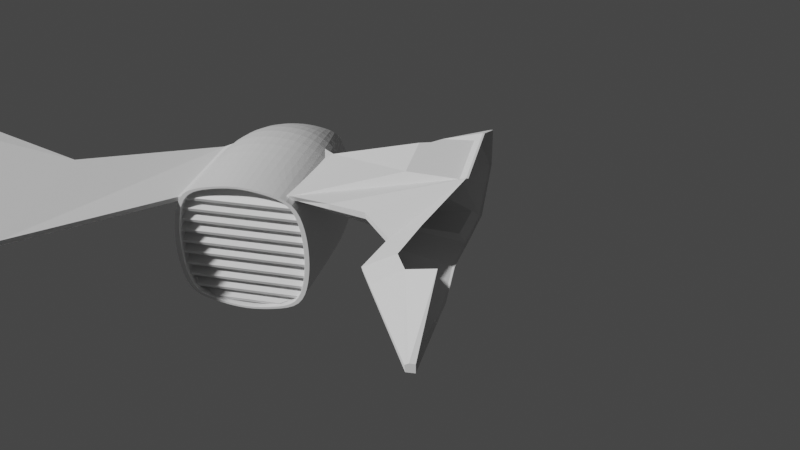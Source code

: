 # Source: ship1.blend  (saved by Blender 2.81.16; exported with 4.5.12 LTS)
import bpy
from mathutils import Matrix  # noqa: F401  (used for matrix-valued properties, if any)

bpy.ops.wm.read_factory_settings(use_empty=True)
scene = bpy.context.scene
scene.name = 'Scene'

# ---- collections
col_collection = bpy.data.collections.new('Collection'); scene.collection.children.link(col_collection)

# ---- materials (node trees are filled in below, after node groups)
mat_material_005 = bpy.data.materials.new('Material.005')
mat_material_005.alpha_threshold = 0.0
mat_material_005.use_transparent_shadow = False
mat_material_005.line_color = (0.0, 0.0, 0.0, 1.0)
mat_material = bpy.data.materials.new('Material')
mat_material.alpha_threshold = 0.0
mat_material.use_transparent_shadow = False
mat_material.line_color = (0.0, 0.0, 0.0, 1.0)

# ---- material node trees
mat_material_005.use_nodes = True; mat_material_005.node_tree.nodes.clear()
_N = mat_material_005.node_tree.nodes; _L = mat_material_005.node_tree.links
n0 = _N.new('ShaderNodeOutputMaterial'); n0.name = 'Material Output'; n0.location = (300, 300)
n1 = _N.new('ShaderNodeBsdfPrincipled'); n1.name = 'Principled BSDF'; n1.location = (10, 300)
n1.distribution = 'GGX'
n1.subsurface_method = 'BURLEY'
n1.inputs[2].default_value = 0.4
n1.inputs[3].default_value = 1.45
n1.inputs[27].default_value = (0.0, 0.0, 0.0, 1.0)
n1.inputs[28].default_value = 1.0
_L.new(n1.outputs[0], n0.inputs[0])
n0.is_active_output = True
mat_material.use_nodes = True; mat_material.node_tree.nodes.clear()
_N = mat_material.node_tree.nodes; _L = mat_material.node_tree.links
n0 = _N.new('ShaderNodeOutputMaterial'); n0.name = 'Material Output'; n0.location = (300, 300)
n1 = _N.new('ShaderNodeBsdfPrincipled'); n1.name = 'Principled BSDF'; n1.location = (10, 300)
n1.distribution = 'GGX'
n1.subsurface_method = 'BURLEY'
n1.inputs[2].default_value = 0.4
n1.inputs[3].default_value = 1.45
n1.inputs[27].default_value = (0.0, 0.0, 0.0, 1.0)
n1.inputs[28].default_value = 1.0
_L.new(n1.outputs[0], n0.inputs[0])
n0.is_active_output = True

# ---- world
world_world = bpy.data.worlds.new('World'); scene.world = world_world
world_world.use_nodes = True; world_world.node_tree.nodes.clear()
_N = world_world.node_tree.nodes; _L = world_world.node_tree.links
n0 = _N.new('ShaderNodeOutputWorld'); n0.name = 'World Output'; n0.location = (300, 300)
n1 = _N.new('ShaderNodeBackground'); n1.name = 'Background'; n1.location = (10, 300)
n1.inputs[0].default_value = (0.05088, 0.05088, 0.05088, 1.0)
_L.new(n1.outputs[0], n0.inputs[0])
n0.is_active_output = True
world_world.color = (0.05088, 0.05088, 0.05088)
world_world.use_sun_shadow = False
world_world.sun_shadow_jitter_overblur = 0.0

# ---- cameras
cam_camera = bpy.data.cameras.new('Camera')
cam_camera.clip_end = 100.0
cam_camera.ortho_scale = 7.314

# ---- meshes
me_cube_011 = bpy.data.meshes.new('Cube.011')
me_cube_011.from_pydata([(1.0, 1.0, 1.0), (1.0, 1.0, -1.0), (1.0, -1.0, 1.0), (1.0, -1.0, -1.0), (-1.0, 0.5855, 0.5855), (-1.0, 0.5855, -0.5855), (-1.0, -0.5855, 0.5855), (-1.0, -0.5855, -0.5855), (-1.0, 0.2928, -0.6586), (-1.0, -9.95e-08, -0.6995), (-1.0, -0.2928, -0.6586), (1.0, 0.5, 1.125), (1.0, 0.0, 1.195), (1.0, -0.5, 1.125), (-1.0, -0.2928, 0.6586), (-1.0, -9.814e-08, 0.6995), (-1.0, 0.2928, 0.6586), (1.0, -0.5, -1.125), (1.0, 0.0, -1.195), (1.0, 0.5, -1.125), (1.0, 0.9149, 0.9614), (1.0, 0.9149, -0.9614), (1.0, -0.9149, 0.9614), (1.0, -0.9149, -0.9614), (1.0, -0.4574, 1.081), (1.0, 0.4574, -1.081), (1.0, 0.4574, 1.081), (1.0, 0.0, 1.148), (1.0, -0.4574, -1.081), (1.0, 0.0, -1.148), (0.6213, 0.9149, 0.9614), (0.6213, 0.9149, -0.9614), (0.6213, -0.9149, 0.9614), (0.6213, -0.9149, -0.9614), (0.6213, -0.4574, 1.081), (0.6213, 0.4574, -1.081), (0.6213, 0.4574, 1.081), (0.6213, 0.0, 1.148), (0.6213, -0.4574, -1.081), (0.6213, 0.0, -1.148), (1.0, 1.159, 0.5), (1.0, 1.198, 0.0), (1.0, 1.159, -0.5), (-1.0, -0.6786, -0.2928), (-1.0, -0.7013, 5.067e-08), (-1.0, -0.6786, 0.2928), (1.0, -1.159, 0.5), (1.0, -1.198, 0.0), (1.0, -1.159, -0.5), (-1.0, 0.6786, 0.2928), (-1.0, 0.7013, 4.814e-08), (-1.0, 0.6786, -0.2928), (1.0, 1.06, 0.4807), (1.0, 1.096, -2.98e-08), (1.0, 1.06, -0.4807), (1.0, -1.06, 0.4807), (1.0, -1.096, -2.98e-08), (1.0, -1.06, -0.4807), (0.6213, 1.06, 0.4807), (0.6213, 1.096, -2.98e-08), (0.6213, 1.06, -0.4807), (0.6213, -1.06, 0.4807), (0.6213, -1.096, -2.98e-08), (0.6213, -1.06, -0.4807), (0.6213, 0.5302, 0.5406), (0.6213, 0.5479, 0.0), (0.6213, 0.5302, -0.5406), (0.6213, 0.0, 0.5742), (0.6213, 0.0, -5.96e-08), (0.6213, 0.0, -0.5742), (0.6213, -0.5302, 0.5406), (0.6213, -0.5479, 0.0), (0.6213, -0.5302, -0.5406), (-1.0, 0.6591, 5.193e-08), (-1.0, 0.6378, 0.2752), (1.0, 1.0, -1.0), (-1.0, -0.6591, 5.529e-08), (1.0, 1.159, -0.5), (-1.0, -0.6378, -0.2752), (-1.0, -1.062e-07, 0.6574), (1.0, -1.159, -0.5), (1.0, -1.0, -1.0), (-1.0, -0.2752, 0.619), (1.0, -1.0, 1.0), (1.0, -0.5, 1.125), (-1.0, -1.082e-07, -0.6574), (-1.0, 0.2752, -0.619), (1.0, 1.0, 1.0), (1.0, 0.5, -1.125), (-1.0, 0.5503, 0.5503), (-1.0, 0.2752, 0.619), (1.0, 0.5, 1.125), (1.0, 0.0, 1.195), (-1.0, 0.5503, -0.5503), (-1.0, 0.6378, -0.2752), (1.0, -0.5, -1.125), (1.0, 0.0, -1.195), (1.0, 1.159, 0.5), (1.0, 1.198, 0.0), (-1.0, -0.5503, 0.5503), (-1.0, -0.6378, 0.2752), (1.0, -1.159, 0.5), (1.0, -1.198, 0.0), (-1.0, -0.5503, -0.5503), (-1.0, -0.2752, -0.619), (1.0, 0.0, -1.19), (1.0, 0.991, 0.9959), (1.0, 0.4955, 1.12), (1.0, -0.4955, -1.12), (1.0, 0.991, -0.9959), (1.0, 0.0, 1.19), (1.0, 0.4955, -1.12), (1.0, -0.4955, 1.12), (1.0, -0.991, 0.9959), (1.0, -0.991, -0.9959), (1.0, -1.149, 0.498), (1.0, -1.187, -3.14e-09), (1.0, -1.149, -0.498), (1.0, 1.149, -0.498), (1.0, 1.187, -3.14e-09), (1.0, 1.149, 0.498), (1.0, 0.0, -1.156), (1.0, 0.4645, 1.088), (1.0, 0.0, 1.156), (1.0, 0.4645, -1.088), (1.0, -0.4645, 1.088), (1.0, -0.9289, 0.9677), (1.0, -1.077, 0.4839), (1.0, -1.113, -2.488e-08), (1.0, -1.077, -0.4839), (1.0, 1.077, -0.4839), (1.0, 1.113, -2.488e-08), (1.0, 1.077, 0.4839), (1.0, 0.9289, 0.9677), (1.0, -0.4645, -1.088), (1.0, 0.9289, -0.9677), (1.0, -0.9289, -0.9677), (0.9903, 1.0, -1.0), (0.9903, -1.0, 1.0), (0.9903, -1.0, -1.0), (0.9903, 1.0, 1.0), (0.9903, 0.5, -1.125), (0.9903, 0.0, -1.195), (0.9903, -0.5, -1.125), (0.9903, 0.5, 1.125), (0.9903, 0.0, 1.195), (0.9903, -0.5, 1.125), (0.9903, 1.159, -0.5), (0.9903, 1.198, 0.0), (0.9903, 1.159, 0.5), (0.9903, -1.159, -0.5), (0.9903, -1.198, 0.0), (0.9903, -1.159, 0.5), (-0.593, -0.5379, -0.5192), (-0.593, -0.3538, -0.7958), (-0.593, -0.8201, -0.3538), (-0.593, -0.7076, -0.7076), (-0.593, 0.3538, -0.7958), (-0.593, 0.7076, -0.7076), (-0.593, 0.3538, 0.7958), (-0.593, -3.286e-08, 0.8453), (-0.593, -0.3538, 0.7958), (0.334, 0.9625, -0.9625), (0.334, -0.9625, 0.9625), (0.3767, 0.546, -1.228), (0.3767, -5.563e-10, -1.304), (0.3767, -0.546, -1.228), (0.3767, -1.266, -0.546), (0.3767, -1.308, -1.041e-08), (0.3767, -1.266, 0.546), (0.334, -0.9625, -0.9625), (0.334, 0.9625, 0.9625), (0.3767, 0.546, 1.228), (0.3767, 5.563e-10, 1.304), (0.3767, -0.546, 1.228), (0.3767, 1.266, -0.546), (0.3767, 1.308, -1.152e-08), (0.3767, 1.266, 0.546), (-0.3008, 0.9515, -0.9515), (-0.3008, -0.9515, 0.9515), (-0.3435, 0.5397, -1.214), (-0.3435, 7.275e-09, -1.29), (-0.3435, -0.5397, -1.214), (-0.3435, -1.251, -0.5397), (-0.3435, -1.293, -5.132e-09), (-0.3435, -1.251, 0.5397), (-0.3008, -0.9515, -0.9515), (-0.3008, 0.9515, 0.9515), (-0.3435, 0.5397, 1.214), (-0.3435, 8.985e-09, 1.29), (-0.3435, -0.5397, 1.214), (-0.3435, 1.251, -0.5397), (-0.3435, 1.293, -5.682e-09), (-0.3435, 1.251, 0.5397), (-0.593, 2.413e-08, -0.5543), (-0.593, 2.468e-08, 0.5543), (-0.593, 0.5378, 0.5219), (-0.593, 2.441e-08, -1.896e-08), (-0.593, 0.5557, -1.938e-08), (-0.593, 0.5378, -0.5219), (-0.593, -0.5556, -0.00263), (-0.593, -0.5378, 0.5219), (-0.593, -3.475e-08, -0.8453), (-0.593, 0.8201, 0.3538), (-0.593, 0.8475, 7.89e-09), (-0.593, 0.7076, 0.7076), (-0.593, -0.7076, 0.7076), (-0.593, 0.8201, -0.3538), (-0.593, -0.8475, 9.674e-09), (-0.593, -0.8201, 0.3538)], [], [(6, 45, 185, 179), (9, 181, 182, 10), (8, 9, 85, 86), (184, 185, 45, 44), (122, 123, 27, 26), (8, 180, 181, 9), (132, 133, 20, 52), (134, 121, 29, 28), (133, 122, 26, 20), (183, 184, 44, 43), (1, 19, 88, 75), (41, 42, 77, 98), (15, 16, 90, 79), (51, 5, 93, 94), (40, 41, 98, 97), (19, 18, 96, 88), (5, 178, 180, 8), (23, 28, 38, 33), (52, 20, 30, 58), (25, 21, 31, 35), (27, 24, 34, 37), (121, 124, 25, 29), (123, 125, 24, 27), (125, 126, 22, 24), (136, 134, 28, 23), (129, 136, 23, 57), (124, 135, 21, 25), (70, 34, 32, 61), (58, 30, 36, 64), (64, 36, 37, 67), (67, 37, 34, 70), (20, 26, 36, 30), (57, 23, 33, 63), (28, 29, 39, 38), (26, 27, 37, 36), (24, 22, 32, 34), (29, 25, 35, 39), (22, 55, 61, 32), (55, 56, 62, 61), (56, 57, 63, 62), (39, 69, 72, 38), (69, 68, 71, 72), (68, 67, 70, 71), (35, 66, 69, 39), (66, 65, 68, 69), (65, 64, 67, 68), (31, 60, 66, 35), (60, 59, 65, 66), (59, 58, 64, 65), (38, 72, 63, 33), (72, 71, 62, 63), (71, 70, 61, 62), (126, 127, 55, 22), (127, 128, 56, 55), (128, 129, 57, 56), (21, 54, 60, 31), (54, 53, 59, 60), (53, 52, 58, 59), (5, 8, 86, 93), (14, 15, 79, 82), (44, 45, 100, 76), (6, 14, 82, 99), (45, 6, 99, 100), (43, 44, 76, 78), (50, 51, 94, 73), (135, 130, 54, 21), (130, 131, 53, 54), (131, 132, 52, 53), (0, 40, 97, 87), (18, 17, 95, 96), (17, 3, 81, 95), (7, 43, 78, 103), (16, 4, 89, 90), (2, 13, 84, 83), (186, 183, 43, 7), (79, 90, 159, 160), (15, 14, 190, 189), (143, 95, 81, 139), (149, 140, 87, 97), (137, 75, 88, 141), (141, 88, 96, 142), (142, 96, 95, 143), (51, 191, 178, 5), (86, 85, 202, 157), (74, 73, 204, 203), (137, 147, 77, 75), (147, 148, 98, 77), (148, 149, 97, 98), (188, 16, 15, 189), (76, 100, 209, 208), (100, 99, 206, 209), (4, 187, 193, 49), (14, 6, 179, 190), (46, 2, 83, 101), (11, 0, 87, 91), (42, 1, 75, 77), (47, 46, 101, 102), (12, 11, 91, 92), (82, 79, 160, 161), (48, 47, 102, 80), (13, 12, 92, 84), (3, 48, 80, 81), (49, 193, 192, 50), (73, 94, 207, 204), (187, 4, 16, 188), (50, 192, 191, 51), (85, 104, 154, 202), (41, 40, 120, 119), (42, 41, 119, 118), (1, 42, 118, 109), (47, 48, 117, 116), (46, 47, 116, 115), (2, 46, 115, 113), (19, 1, 109, 111), (48, 3, 114, 117), (3, 17, 108, 114), (13, 2, 113, 112), (12, 13, 112, 110), (18, 19, 111, 105), (0, 11, 107, 106), (17, 18, 105, 108), (40, 0, 106, 120), (11, 12, 110, 107), (119, 120, 132, 131), (118, 119, 131, 130), (109, 118, 130, 135), (116, 117, 129, 128), (115, 116, 128, 127), (113, 115, 127, 126), (111, 109, 135, 124), (117, 114, 136, 129), (114, 108, 134, 136), (112, 113, 126, 125), (110, 112, 125, 123), (105, 111, 124, 121), (106, 107, 122, 133), (108, 105, 121, 134), (120, 106, 133, 132), (107, 110, 123, 122), (102, 101, 152, 151), (80, 102, 151, 150), (81, 80, 150, 139), (78, 76, 208, 155), (176, 177, 149, 148), (175, 176, 148, 147), (92, 145, 146, 84), (91, 144, 145, 92), (87, 140, 144, 91), (162, 175, 147, 137), (165, 142, 143, 166), (164, 141, 142, 165), (162, 137, 141, 164), (177, 171, 140, 149), (101, 83, 138, 152), (84, 146, 138, 83), (49, 50, 73, 74), (4, 49, 74, 89), (10, 7, 103, 104), (9, 10, 104, 85), (166, 143, 139, 170), (182, 166, 170, 186), (193, 187, 171, 177), (178, 162, 164, 180), (180, 164, 165, 181), (181, 165, 166, 182), (178, 191, 175, 162), (191, 192, 176, 175), (192, 193, 177, 176), (151, 152, 169, 168), (150, 151, 168, 167), (139, 150, 167, 170), (145, 173, 174, 146), (144, 172, 173, 145), (140, 171, 172, 144), (152, 138, 163, 169), (146, 174, 163, 138), (94, 93, 158, 207), (104, 103, 156, 154), (99, 82, 161, 206), (103, 78, 155, 156), (89, 74, 203, 205), (93, 86, 157, 158), (90, 89, 205, 159), (157, 199, 207, 158), (168, 169, 185, 184), (167, 168, 184, 183), (170, 167, 183, 186), (173, 189, 190, 174), (172, 188, 189, 173), (171, 187, 188, 172), (169, 163, 179, 185), (174, 190, 179, 163), (10, 182, 186, 7), (197, 195, 196, 198), (202, 194, 199, 157), (208, 200, 153, 155), (196, 159, 205, 203), (200, 201, 195, 197), (195, 160, 159, 196), (199, 198, 204, 207), (154, 153, 194, 202), (161, 201, 209, 206), (155, 153, 154, 156), (153, 200, 197, 194), (198, 196, 203, 204), (201, 161, 160, 195), (194, 197, 198, 199), (209, 201, 200, 208)])
_uv = me_cube_011.uv_layers.new(name='UVMap')
_uv.uv.foreach_set('vector', [0.625, 0.0, 0.5625, 0.0, 0.5625, 0.9179, 0.625, 0.9179, 0.375, 0.125, 0.2071, 0.625, 0.2071, 0.6875, 0.375, 0.0625, 0.375, 0.1875, 0.375, 0.125, 0.375, 0.125, 0.375, 0.1875, 0.5, 0.9179, 0.5625, 0.9179, 0.5625, 0.0, 0.5, 0.0, 0.625, 0.5625, 0.625, 0.625, 0.625, 0.625, 0.625, 0.5625, 0.375, 0.1875, 0.2071, 0.5625, 0.2071, 0.625, 0.375, 0.125, 0.5625, 0.5, 0.625, 0.5, 0.625, 0.5, 0.5625, 0.5, 0.375, 0.6875, 0.375, 0.625, 0.375, 0.625, 0.375, 0.6875, 0.625, 0.5, 0.625, 0.5625, 0.625, 0.5625, 0.625, 0.5, 0.4375, 0.9179, 0.5, 0.9179, 0.5, 0.0, 0.4375, 0.0, 0.375, 0.5, 0.375, 0.5625, 0.375, 0.5625, 0.375, 0.5, 0.5, 0.5, 0.4375, 0.5, 0.4375, 0.5, 0.5, 0.5, 0.625, 0.125, 0.625, 0.1875, 0.625, 0.1875, 0.625, 0.125, 0.4375, 0.25, 0.375, 0.25, 0.375, 0.25, 0.4375, 0.25, 0.5625, 0.5, 0.5, 0.5, 0.5, 0.5, 0.5625, 0.5, 0.375, 0.5625, 0.375, 0.625, 0.375, 0.625, 0.375, 0.5625, 0.375, 0.25, 0.2071, 0.5, 0.2071, 0.5625, 0.375, 0.1875, 0.375, 0.75, 0.375, 0.6875, 0.375, 0.6875, 0.375, 0.75, 0.5625, 0.5, 0.625, 0.5, 0.625, 0.5, 0.5625, 0.5, 0.375, 0.5625, 0.375, 0.5, 0.375, 0.5, 0.375, 0.5625, 0.625, 0.625, 0.625, 0.6875, 0.625, 0.6875, 0.625, 0.625, 0.375, 0.625, 0.375, 0.5625, 0.375, 0.5625, 0.375, 0.625, 0.625, 0.625, 0.625, 0.6875, 0.625, 0.6875, 0.625, 0.625, 0.625, 0.6875, 0.625, 0.75, 0.625, 0.75, 0.625, 0.6875, 0.375, 0.75, 0.375, 0.6875, 0.375, 0.6875, 0.375, 0.75, 0.4375, 0.75, 0.375, 0.75, 0.375, 0.75, 0.4375, 0.75, 0.375, 0.5625, 0.375, 0.5, 0.375, 0.5, 0.375, 0.5625, 0.5625, 0.6875, 0.625, 0.6875, 0.625, 0.75, 0.5625, 0.75, 0.5625, 0.5, 0.625, 0.5, 0.625, 0.5625, 0.5625, 0.5625, 0.5625, 0.5625, 0.625, 0.5625, 0.625, 0.625, 0.5625, 0.625, 0.5625, 0.625, 0.625, 0.625, 0.625, 0.6875, 0.5625, 0.6875, 0.625, 0.5, 0.625, 0.5625, 0.625, 0.5625, 0.625, 0.5, 0.4375, 0.75, 0.375, 0.75, 0.375, 0.75, 0.4375, 0.75, 0.375, 0.6875, 0.375, 0.625, 0.375, 0.625, 0.375, 0.6875, 0.625, 0.5625, 0.625, 0.625, 0.625, 0.625, 0.625, 0.5625, 0.625, 0.6875, 0.625, 0.75, 0.625, 0.75, 0.625, 0.6875, 0.375, 0.625, 0.375, 0.5625, 0.375, 0.5625, 0.375, 0.625, 0.625, 0.75, 0.5625, 0.75, 0.5625, 0.75, 0.625, 0.75, 0.5625, 0.75, 0.5, 0.75, 0.5, 0.75, 0.5625, 0.75, 0.5, 0.75, 0.4375, 0.75, 0.4375, 0.75, 0.5, 0.75, 0.375, 0.625, 0.4375, 0.625, 0.4375, 0.6875, 0.375, 0.6875, 0.4375, 0.625, 0.5, 0.625, 0.5, 0.6875, 0.4375, 0.6875, 0.5, 0.625, 0.5625, 0.625, 0.5625, 0.6875, 0.5, 0.6875, 0.375, 0.5625, 0.4375, 0.5625, 0.4375, 0.625, 0.375, 0.625, 0.4375, 0.5625, 0.5, 0.5625, 0.5, 0.625, 0.4375, 0.625, 0.5, 0.5625, 0.5625, 0.5625, 0.5625, 0.625, 0.5, 0.625, 0.375, 0.5, 0.4375, 0.5, 0.4375, 0.5625, 0.375, 0.5625, 0.4375, 0.5, 0.5, 0.5, 0.5, 0.5625, 0.4375, 0.5625, 0.5, 0.5, 0.5625, 0.5, 0.5625, 0.5625, 0.5, 0.5625, 0.375, 0.6875, 0.4375, 0.6875, 0.4375, 0.75, 0.375, 0.75, 0.4375, 0.6875, 0.5, 0.6875, 0.5, 0.75, 0.4375, 0.75, 0.5, 0.6875, 0.5625, 0.6875, 0.5625, 0.75, 0.5, 0.75, 0.625, 0.75, 0.5625, 0.75, 0.5625, 0.75, 0.625, 0.75, 0.5625, 0.75, 0.5, 0.75, 0.5, 0.75, 0.5625, 0.75, 0.5, 0.75, 0.4375, 0.75, 0.4375, 0.75, 0.5, 0.75, 0.375, 0.5, 0.4375, 0.5, 0.4375, 0.5, 0.375, 0.5, 0.4375, 0.5, 0.5, 0.5, 0.5, 0.5, 0.4375, 0.5, 0.5, 0.5, 0.5625, 0.5, 0.5625, 0.5, 0.5, 0.5, 0.375, 0.25, 0.375, 0.1875, 0.375, 0.1875, 0.375, 0.25, 0.625, 0.0625, 0.625, 0.125, 0.625, 0.125, 0.625, 0.0625, 0.5, 0.0, 0.5625, 0.0, 0.5625, 0.0, 0.5, 0.0, 0.625, 0.0, 0.625, 0.0625, 0.625, 0.0625, 0.625, 0.0, 0.5625, 0.0, 0.625, 0.0, 0.625, 0.0, 0.5625, 0.0, 0.4375, 0.0, 0.5, 0.0, 0.5, 0.0, 0.4375, 0.0, 0.5, 0.25, 0.4375, 0.25, 0.4375, 0.25, 0.5, 0.25, 0.375, 0.5, 0.4375, 0.5, 0.4375, 0.5, 0.375, 0.5, 0.4375, 0.5, 0.5, 0.5, 0.5, 0.5, 0.4375, 0.5, 0.5, 0.5, 0.5625, 0.5, 0.5625, 0.5, 0.5, 0.5, 0.625, 0.5, 0.5625, 0.5, 0.5625, 0.5, 0.625, 0.5, 0.375, 0.625, 0.375, 0.6875, 0.375, 0.6875, 0.375, 0.625, 0.375, 0.6875, 0.375, 0.75, 0.375, 0.75, 0.375, 0.6875, 0.375, 0.0, 0.4375, 0.0, 0.4375, 0.0, 0.375, 0.0, 0.625, 0.1875, 0.625, 0.25, 0.625, 0.25, 0.625, 0.1875, 0.625, 0.75, 0.625, 0.6875, 0.625, 0.6875, 0.625, 0.75, 0.375, 0.9179, 0.4375, 0.9179, 0.4375, 0.0, 0.375, 0.0, 0.625, 0.125, 0.625, 0.1875, 0.625, 0.1875, 0.625, 0.125, 0.625, 0.125, 0.625, 0.0625, 0.7929, 0.6875, 0.7929, 0.625, 0.3738, 0.6875, 0.375, 0.6875, 0.375, 0.75, 0.3738, 0.75, 0.5625, 0.4988, 0.625, 0.4988, 0.625, 0.5, 0.5625, 0.5, 0.3738, 0.5, 0.375, 0.5, 0.375, 0.5625, 0.3738, 0.5625, 0.3738, 0.5625, 0.375, 0.5625, 0.375, 0.625, 0.3738, 0.625, 0.3738, 0.625, 0.375, 0.625, 0.375, 0.6875, 0.3738, 0.6875, 0.4375, 0.25, 0.4375, 0.3321, 0.375, 0.3321, 0.375, 0.25, 0.375, 0.1875, 0.375, 0.125, 0.375, 0.125, 0.375, 0.1875, 0.5625, 0.25, 0.5, 0.25, 0.5, 0.25, 0.5625, 0.25, 0.375, 0.4988, 0.4375, 0.4988, 0.4375, 0.5, 0.375, 0.5, 0.4375, 0.4988, 0.5, 0.4988, 0.5, 0.5, 0.4375, 0.5, 0.5, 0.4988, 0.5625, 0.4988, 0.5625, 0.5, 0.5, 0.5, 0.7929, 0.5625, 0.625, 0.1875, 0.625, 0.125, 0.7929, 0.625, 0.5, 0.0, 0.5625, 0.0, 0.5625, 0.0, 0.5, 0.0, 0.5625, 0.0, 0.625, 0.0, 0.625, 0.0, 0.5625, 0.0, 0.625, 0.25, 0.625, 0.3321, 0.5625, 0.3321, 0.5625, 0.25, 0.625, 0.0625, 0.625, 0.0, 0.7929, 0.75, 0.7929, 0.6875, 0.5625, 0.75, 0.625, 0.75, 0.625, 0.75, 0.5625, 0.75, 0.625, 0.5625, 0.625, 0.5, 0.625, 0.5, 0.625, 0.5625, 0.4375, 0.5, 0.375, 0.5, 0.375, 0.5, 0.4375, 0.5, 0.5, 0.75, 0.5625, 0.75, 0.5625, 0.75, 0.5, 0.75, 0.625, 0.625, 0.625, 0.5625, 0.625, 0.5625, 0.625, 0.625, 0.625, 0.0625, 0.625, 0.125, 0.625, 0.125, 0.625, 0.0625, 0.4375, 0.75, 0.5, 0.75, 0.5, 0.75, 0.4375, 0.75, 0.625, 0.6875, 0.625, 0.625, 0.625, 0.625, 0.625, 0.6875, 0.375, 0.75, 0.4375, 0.75, 0.4375, 0.75, 0.375, 0.75, 0.5625, 0.25, 0.5625, 0.3321, 0.5, 0.3321, 0.5, 0.25, 0.5, 0.25, 0.4375, 0.25, 0.4375, 0.25, 0.5, 0.25, 0.7929, 0.5, 0.625, 0.25, 0.625, 0.1875, 0.7929, 0.5625, 0.5, 0.25, 0.5, 0.3321, 0.4375, 0.3321, 0.4375, 0.25, 0.375, 0.125, 0.375, 0.0625, 0.375, 0.0625, 0.375, 0.125, 0.5, 0.5, 0.5625, 0.5, 0.5625, 0.5, 0.5, 0.5, 0.4375, 0.5, 0.5, 0.5, 0.5, 0.5, 0.4375, 0.5, 0.375, 0.5, 0.4375, 0.5, 0.4375, 0.5, 0.375, 0.5, 0.5, 0.75, 0.4375, 0.75, 0.4375, 0.75, 0.5, 0.75, 0.5625, 0.75, 0.5, 0.75, 0.5, 0.75, 0.5625, 0.75, 0.625, 0.75, 0.5625, 0.75, 0.5625, 0.75, 0.625, 0.75, 0.375, 0.5625, 0.375, 0.5, 0.375, 0.5, 0.375, 0.5625, 0.4375, 0.75, 0.375, 0.75, 0.375, 0.75, 0.4375, 0.75, 0.375, 0.75, 0.375, 0.6875, 0.375, 0.6875, 0.375, 0.75, 0.625, 0.6875, 0.625, 0.75, 0.625, 0.75, 0.625, 0.6875, 0.625, 0.625, 0.625, 0.6875, 0.625, 0.6875, 0.625, 0.625, 0.375, 0.625, 0.375, 0.5625, 0.375, 0.5625, 0.375, 0.625, 0.625, 0.5, 0.625, 0.5625, 0.625, 0.5625, 0.625, 0.5, 0.375, 0.6875, 0.375, 0.625, 0.375, 0.625, 0.375, 0.6875, 0.5625, 0.5, 0.625, 0.5, 0.625, 0.5, 0.5625, 0.5, 0.625, 0.5625, 0.625, 0.625, 0.625, 0.625, 0.625, 0.5625, 0.5, 0.5, 0.5625, 0.5, 0.5625, 0.5, 0.5, 0.5, 0.4375, 0.5, 0.5, 0.5, 0.5, 0.5, 0.4375, 0.5, 0.375, 0.5, 0.4375, 0.5, 0.4375, 0.5, 0.375, 0.5, 0.5, 0.75, 0.4375, 0.75, 0.4375, 0.75, 0.5, 0.75, 0.5625, 0.75, 0.5, 0.75, 0.5, 0.75, 0.5625, 0.75, 0.625, 0.75, 0.5625, 0.75, 0.5625, 0.75, 0.625, 0.75, 0.375, 0.5625, 0.375, 0.5, 0.375, 0.5, 0.375, 0.5625, 0.4375, 0.75, 0.375, 0.75, 0.375, 0.75, 0.4375, 0.75, 0.375, 0.75, 0.375, 0.6875, 0.375, 0.6875, 0.375, 0.75, 0.625, 0.6875, 0.625, 0.75, 0.625, 0.75, 0.625, 0.6875, 0.625, 0.625, 0.625, 0.6875, 0.625, 0.6875, 0.625, 0.625, 0.375, 0.625, 0.375, 0.5625, 0.375, 0.5625, 0.375, 0.625, 0.625, 0.5, 0.625, 0.5625, 0.625, 0.5625, 0.625, 0.5, 0.375, 0.6875, 0.375, 0.625, 0.375, 0.625, 0.375, 0.6875, 0.5625, 0.5, 0.625, 0.5, 0.625, 0.5, 0.5625, 0.5, 0.625, 0.5625, 0.625, 0.625, 0.625, 0.625, 0.625, 0.5625, 0.5, 0.75, 0.5625, 0.75, 0.5625, 0.7512, 0.5, 0.7512, 0.4375, 0.75, 0.5, 0.75, 0.5, 0.7512, 0.4375, 0.7512, 0.375, 0.75, 0.4375, 0.75, 0.4375, 0.7512, 0.375, 0.7512, 0.4375, 0.0, 0.5, 0.0, 0.5, 0.0, 0.4375, 0.0, 0.5, 0.4221, 0.5625, 0.4221, 0.5625, 0.4988, 0.5, 0.4988, 0.4375, 0.4221, 0.5, 0.4221, 0.5, 0.4988, 0.4375, 0.4988, 0.625, 0.625, 0.6262, 0.625, 0.6262, 0.6875, 0.625, 0.6875, 0.625, 0.5625, 0.6262, 0.5625, 0.6262, 0.625, 0.625, 0.625, 0.625, 0.5, 0.6262, 0.5, 0.6262, 0.5625, 0.625, 0.5625, 0.375, 0.4221, 0.4375, 0.4221, 0.4375, 0.4988, 0.375, 0.4988, 0.2971, 0.625, 0.3738, 0.625, 0.3738, 0.6875, 0.2971, 0.6875, 0.2971, 0.5625, 0.3738, 0.5625, 0.3738, 0.625, 0.2971, 0.625, 0.2971, 0.5, 0.3738, 0.5, 0.3738, 0.5625, 0.2971, 0.5625, 0.5625, 0.4221, 0.625, 0.4221, 0.625, 0.4988, 0.5625, 0.4988, 0.5625, 0.75, 0.625, 0.75, 0.625, 0.7512, 0.5625, 0.7512, 0.625, 0.6875, 0.6262, 0.6875, 0.6262, 0.75, 0.625, 0.75, 0.5625, 0.25, 0.5, 0.25, 0.5, 0.25, 0.5625, 0.25, 0.625, 0.25, 0.5625, 0.25, 0.5625, 0.25, 0.625, 0.25, 0.375, 0.0625, 0.375, 0.0, 0.375, 0.0, 0.375, 0.0625, 0.375, 0.125, 0.375, 0.0625, 0.375, 0.0625, 0.375, 0.125, 0.2971, 0.6875, 0.3738, 0.6875, 0.3738, 0.75, 0.2971, 0.75, 0.2071, 0.6875, 0.2971, 0.6875, 0.2971, 0.75, 0.2071, 0.75, 0.5625, 0.3321, 0.625, 0.3321, 0.625, 0.4221, 0.5625, 0.4221, 0.2071, 0.5, 0.2971, 0.5, 0.2971, 0.5625, 0.2071, 0.5625, 0.2071, 0.5625, 0.2971, 0.5625, 0.2971, 0.625, 0.2071, 0.625, 0.2071, 0.625, 0.2971, 0.625, 0.2971, 0.6875, 0.2071, 0.6875, 0.375, 0.3321, 0.4375, 0.3321, 0.4375, 0.4221, 0.375, 0.4221, 0.4375, 0.3321, 0.5, 0.3321, 0.5, 0.4221, 0.4375, 0.4221, 0.5, 0.3321, 0.5625, 0.3321, 0.5625, 0.4221, 0.5, 0.4221, 0.5, 0.7512, 0.5625, 0.7512, 0.5625, 0.8279, 0.5, 0.8279, 0.4375, 0.7512, 0.5, 0.7512, 0.5, 0.8279, 0.4375, 0.8279, 0.375, 0.7512, 0.4375, 0.7512, 0.4375, 0.8279, 0.375, 0.8279, 0.6262, 0.625, 0.7029, 0.625, 0.7029, 0.6875, 0.6262, 0.6875, 0.6262, 0.5625, 0.7029, 0.5625, 0.7029, 0.625, 0.6262, 0.625, 0.6262, 0.5, 0.7029, 0.5, 0.7029, 0.5625, 0.6262, 0.5625, 0.5625, 0.7512, 0.625, 0.7512, 0.625, 0.8279, 0.5625, 0.8279, 0.6262, 0.6875, 0.7029, 0.6875, 0.7029, 0.75, 0.6262, 0.75, 0.4375, 0.25, 0.375, 0.25, 0.375, 0.25, 0.4375, 0.25, 0.375, 0.0625, 0.375, 0.0, 0.375, 0.0, 0.375, 0.0625, 0.625, 0.0, 0.625, 0.0625, 0.625, 0.0625, 0.625, 0.0, 0.375, 0.0, 0.4375, 0.0, 0.4375, 0.0, 0.375, 0.0, 0.625, 0.25, 0.5625, 0.25, 0.5625, 0.25, 0.625, 0.25, 0.375, 0.25, 0.375, 0.1875, 0.375, 0.1875, 0.375, 0.25, 0.625, 0.1875, 0.625, 0.25, 0.625, 0.25, 0.625, 0.1875, 0.375, 0.1875, 0.4375, 0.1875, 0.4375, 0.25, 0.375, 0.25, 0.5, 0.8279, 0.5625, 0.8279, 0.5625, 0.9179, 0.5, 0.9179, 0.4375, 0.8279, 0.5, 0.8279, 0.5, 0.9179, 0.4375, 0.9179, 0.375, 0.8279, 0.4375, 0.8279, 0.4375, 0.9179, 0.375, 0.9179, 0.7029, 0.625, 0.7929, 0.625, 0.7929, 0.6875, 0.7029, 0.6875, 0.7029, 0.5625, 0.7929, 0.5625, 0.7929, 0.625, 0.7029, 0.625, 0.7029, 0.5, 0.7929, 0.5, 0.7929, 0.5625, 0.7029, 0.5625, 0.5625, 0.8279, 0.625, 0.8279, 0.625, 0.9179, 0.5625, 0.9179, 0.7029, 0.6875, 0.7929, 0.6875, 0.7929, 0.75, 0.7029, 0.75, 0.375, 0.0625, 0.2071, 0.6875, 0.2071, 0.75, 0.375, 0.0, 0.5, 0.125, 0.5625, 0.125, 0.5625, 0.1875, 0.5, 0.1875, 0.375, 0.125, 0.4375, 0.125, 0.4375, 0.1875, 0.375, 0.1875, 0.5, 0.0, 0.5, 0.0625, 0.4375, 0.0625, 0.4375, 0.0, 0.5625, 0.1875, 0.625, 0.1875, 0.625, 0.25, 0.5625, 0.25, 0.5, 0.0625, 0.5625, 0.0625, 0.5625, 0.125, 0.5, 0.125, 0.5625, 0.125, 0.625, 0.125, 0.625, 0.1875, 0.5625, 0.1875, 0.4375, 0.1875, 0.5, 0.1875, 0.5, 0.25, 0.4375, 0.25, 0.375, 0.0625, 0.4375, 0.0625, 0.4375, 0.125, 0.375, 0.125, 0.625, 0.0625, 0.5625, 0.0625, 0.5625, 0.0, 0.625, 0.0, 0.4375, 0.0, 0.4375, 0.0625, 0.375, 0.0625, 0.375, 0.0, 0.4375, 0.0625, 0.5, 0.0625, 0.5, 0.125, 0.4375, 0.125, 0.5, 0.1875, 0.5625, 0.1875, 0.5625, 0.25, 0.5, 0.25, 0.5625, 0.0625, 0.625, 0.0625, 0.625, 0.125, 0.5625, 0.125, 0.4375, 0.125, 0.5, 0.125, 0.5, 0.1875, 0.4375, 0.1875, 0.5625, 0.0, 0.5625, 0.0625, 0.5, 0.0625, 0.5, 0.0])
me_cube_011.materials.append(mat_material_005)
me_cube_011.use_remesh_preserve_volume = False
me_cube_011.use_remesh_preserve_attributes = False
me_cube_011.use_mirror_vertex_groups = False
me_cube_011.update()
me_cube_008 = bpy.data.meshes.new('Cube.008')
me_cube_008.from_pydata([(0.584, -1.105, 0.1366), (0.9726, -1.105, -0.2579), (0.584, 1.105, 0.1366), (0.9726, 1.105, -0.2579), (0.595, 1.105, 0.1942), (0.595, -1.105, 0.1942), (0.9836, -1.105, -0.2003), (0.9836, 1.105, -0.2003), (0.584, -1.105, 0.3467), (0.9726, -1.105, -0.04788), (0.584, 1.105, 0.3467), (0.9726, 1.105, -0.04788), (0.595, 1.105, 0.4043), (0.595, -1.105, 0.4043), (0.9836, -1.105, 0.009713), (0.9836, 1.105, 0.009713), (0.5998, -1.043, 0.7634), (0.9726, -1.105, 0.3793), (0.5698, 1.024, 0.7832), (0.9726, 1.105, 0.3793), (0.5808, 1.024, 0.8408), (0.6108, -1.043, 0.821), (0.9836, -1.105, 0.4369), (0.9836, 1.105, 0.4369), (0.584, -1.105, 0.5638), (0.9726, -1.105, 0.1692), (0.584, 1.105, 0.5638), (0.9726, 1.105, 0.1692), (0.595, 1.105, 0.6214), (0.595, -1.105, 0.6214), (0.9836, -1.105, 0.2268), (0.9836, 1.105, 0.2268), (0.584, -0.3055, 0.9874), (0.9726, -1.105, 0.5929), (0.584, 0.3055, 0.9874), (0.9726, 1.105, 0.5929), (0.595, 0.3055, 1.045), (0.595, -0.3055, 1.045), (0.9836, -1.105, 0.6505), (0.9836, 1.105, 0.6505), (0.7427, -0.1375, 1.093), (0.9726, -1.023, 0.8029), (0.7427, 0.1375, 1.093), (0.9726, 1.023, 0.8029), (0.7537, 0.1375, 1.15), (0.7537, -0.1375, 1.15), (0.9836, -1.023, 0.8605), (0.9836, 1.023, 0.8605), (0.584, -1.105, -0.08911), (0.9726, -1.105, -0.4837), (0.584, 1.105, -0.08911), (0.9726, 1.105, -0.4837), (0.595, 1.105, -0.03151), (0.595, -1.105, -0.03151), (0.9836, -1.105, -0.4261), (0.9836, 1.105, -0.4261), (0.584, -1.105, -0.3062), (0.9726, -1.08, -0.7008), (0.584, 1.105, -0.3062), (0.9726, 1.088, -0.7008), (0.595, 1.105, -0.2486), (0.595, -1.105, -0.2486), (0.9836, -1.08, -0.6432), (0.9836, 1.088, -0.6432), (0.584, -1.105, -0.5163), (0.9726, -1.022, -0.9108), (0.584, 1.105, -0.5163), (0.9726, 1.019, -0.9108), (0.595, 1.105, -0.4587), (0.595, -1.105, -0.4587), (0.9836, -1.022, -0.8532), (0.9836, 1.019, -0.8532), (0.584, -1.083, -0.7123), (0.9726, -0.5571, -1.107), (0.584, 1.077, -0.7123), (0.9726, 0.5538, -1.107), (0.595, 1.077, -0.6547), (0.595, -1.083, -0.6547), (0.9836, -0.5926, -1.049), (0.9836, 0.5981, -1.049), (0.8127, -0.5869, 0.8675), (0.8127, 0.5869, 0.8675), (0.8547, -0.5869, 1.102), (0.8547, 0.5869, 1.102), (0.8737, -0.9416, -1.006), (0.8737, 0.9366, -1.006), (0.8847, -0.9771, -0.9488), (0.8847, 0.981, -0.9488), (0.8472, -0.9865, 0.7202), (0.8472, 0.9865, 0.7202), (0.8582, -0.9865, 0.7778), (0.8582, 0.9865, 0.7778), (0.889, -0.9067, 0.8267), (0.954, -0.9067, 0.9256), (0.889, 0.9067, 0.8267), (0.954, 0.9067, 0.9256)], [], [(0, 2, 3, 1), (5, 6, 7, 4), (0, 1, 6, 5), (1, 3, 7, 6), (2, 0, 5, 4), (3, 2, 4, 7), (8, 10, 11, 9), (13, 14, 15, 12), (8, 9, 14, 13), (9, 11, 15, 14), (10, 8, 13, 12), (11, 10, 12, 15), (16, 18, 19, 17), (21, 22, 23, 20), (16, 17, 22, 21), (17, 19, 23, 22), (18, 16, 21, 20), (19, 18, 20, 23), (24, 26, 27, 25), (29, 30, 31, 28), (24, 25, 30, 29), (25, 27, 31, 30), (26, 24, 29, 28), (27, 26, 28, 31), (88, 89, 35, 33), (90, 38, 39, 91), (88, 33, 38, 90), (33, 35, 39, 38), (34, 32, 37, 36), (89, 34, 36, 91), (92, 94, 43, 41), (93, 46, 47, 95), (92, 41, 46, 93), (41, 43, 47, 46), (42, 40, 45, 44), (81, 42, 44, 83), (48, 50, 51, 49), (53, 54, 55, 52), (48, 49, 54, 53), (49, 51, 55, 54), (50, 48, 53, 52), (51, 50, 52, 55), (56, 58, 59, 57), (61, 62, 63, 60), (56, 57, 62, 61), (57, 59, 63, 62), (58, 56, 61, 60), (59, 58, 60, 63), (64, 66, 67, 65), (69, 70, 71, 68), (64, 65, 70, 69), (65, 67, 71, 70), (66, 64, 69, 68), (67, 66, 68, 71), (84, 85, 75, 73), (86, 78, 79, 87), (84, 73, 78, 86), (73, 75, 79, 78), (74, 72, 77, 76), (85, 74, 76, 87), (94, 81, 83, 95), (40, 80, 82, 45), (45, 82, 83, 44), (40, 42, 81, 80), (75, 85, 87, 79), (72, 84, 86, 77), (77, 86, 87, 76), (72, 74, 85, 84), (35, 89, 91, 39), (32, 88, 90, 37), (37, 90, 91, 36), (32, 34, 89, 88), (43, 94, 95, 47), (80, 92, 93, 82), (82, 93, 95, 83), (80, 81, 94, 92)])
_uv = me_cube_008.uv_layers.new(name='UVMap')
_uv.uv.foreach_set('vector', [0.0, 0.0, 0.0, 1.0, 1.0, 1.0, 1.0, 0.0, 0.0, 0.0, 1.0, 0.0, 1.0, 1.0, 0.0, 1.0, 0.0, 0.0, 1.0, 0.0, 1.0, 0.0, 0.0, 0.0, 1.0, 0.0, 1.0, 1.0, 1.0, 1.0, 1.0, 0.0, 0.0, 1.0, 0.0, 0.0, 0.0, 0.0, 0.0, 1.0, 1.0, 1.0, 0.0, 1.0, 0.0, 1.0, 1.0, 1.0, 0.0, 0.0, 0.0, 1.0, 1.0, 1.0, 1.0, 0.0, 0.0, 0.0, 1.0, 0.0, 1.0, 1.0, 0.0, 1.0, 0.0, 0.0, 1.0, 0.0, 1.0, 0.0, 0.0, 0.0, 1.0, 0.0, 1.0, 1.0, 1.0, 1.0, 1.0, 0.0, 0.0, 1.0, 0.0, 0.0, 0.0, 0.0, 0.0, 1.0, 1.0, 1.0, 0.0, 1.0, 0.0, 1.0, 1.0, 1.0, 0.0, 0.0, 0.0, 1.0, 1.0, 1.0, 1.0, 0.0, 0.0, 0.0, 1.0, 0.0, 1.0, 1.0, 0.0, 1.0, 0.0, 0.0, 1.0, 0.0, 1.0, 0.0, 0.0, 0.0, 1.0, 0.0, 1.0, 1.0, 1.0, 1.0, 1.0, 0.0, 0.0, 1.0, 0.0, 0.0, 0.0, 0.0, 0.0, 1.0, 1.0, 1.0, 0.0, 1.0, 0.0, 1.0, 1.0, 1.0, 0.0, 0.0, 0.0, 1.0, 1.0, 1.0, 1.0, 0.0, 0.0, 0.0, 1.0, 0.0, 1.0, 1.0, 0.0, 1.0, 0.0, 0.0, 1.0, 0.0, 1.0, 0.0, 0.0, 0.0, 1.0, 0.0, 1.0, 1.0, 1.0, 1.0, 1.0, 0.0, 0.0, 1.0, 0.0, 0.0, 0.0, 0.0, 0.0, 1.0, 1.0, 1.0, 0.0, 1.0, 0.0, 1.0, 1.0, 1.0, 0.6773, 0.0, 0.6773, 1.0, 1.0, 1.0, 1.0, 0.0, 0.6773, 0.0, 1.0, 0.0, 1.0, 1.0, 0.6773, 1.0, 0.6773, 0.0, 1.0, 0.0, 1.0, 0.0, 0.6773, 0.0, 1.0, 0.0, 1.0, 1.0, 1.0, 1.0, 1.0, 0.0, 0.0, 1.0, 0.0, 0.0, 0.0, 0.0, 0.0, 1.0, 0.6773, 1.0, 0.0, 1.0, 0.0, 1.0, 0.6773, 1.0, 0.7537, 0.0, 0.7537, 1.0, 1.0, 1.0, 1.0, 0.0, 0.7537, 0.0, 1.0, 0.0, 1.0, 1.0, 0.7537, 1.0, 0.7537, 0.0, 1.0, 0.0, 1.0, 0.0, 0.7537, 0.0, 1.0, 0.0, 1.0, 1.0, 1.0, 1.0, 1.0, 0.0, 0.0, 1.0, 0.0, 0.0, 0.0, 0.0, 0.0, 1.0, 0.5073, 1.0, 0.0, 1.0, 0.0, 1.0, 0.5073, 1.0, 0.0, 0.0, 0.0, 1.0, 1.0, 1.0, 1.0, 0.0, 0.0, 0.0, 1.0, 0.0, 1.0, 1.0, 0.0, 1.0, 0.0, 0.0, 1.0, 0.0, 1.0, 0.0, 0.0, 0.0, 1.0, 0.0, 1.0, 1.0, 1.0, 1.0, 1.0, 0.0, 0.0, 1.0, 0.0, 0.0, 0.0, 0.0, 0.0, 1.0, 1.0, 1.0, 0.0, 1.0, 0.0, 1.0, 1.0, 1.0, 0.0, 0.0, 0.0, 1.0, 1.0, 1.0, 1.0, 0.0, 0.0, 0.0, 1.0, 0.0, 1.0, 1.0, 0.0, 1.0, 0.0, 0.0, 1.0, 0.0, 1.0, 0.0, 0.0, 0.0, 1.0, 0.0, 1.0, 1.0, 1.0, 1.0, 1.0, 0.0, 0.0, 1.0, 0.0, 0.0, 0.0, 0.0, 0.0, 1.0, 1.0, 1.0, 0.0, 1.0, 0.0, 1.0, 1.0, 1.0, 0.0, 0.0, 0.0, 1.0, 1.0, 1.0, 1.0, 0.0, 0.0, 0.0, 1.0, 0.0, 1.0, 1.0, 0.0, 1.0, 0.0, 0.0, 1.0, 0.0, 1.0, 0.0, 0.0, 0.0, 1.0, 0.0, 1.0, 1.0, 1.0, 1.0, 1.0, 0.0, 0.0, 1.0, 0.0, 0.0, 0.0, 0.0, 0.0, 1.0, 1.0, 1.0, 0.0, 1.0, 0.0, 1.0, 1.0, 1.0, 0.7454, 0.0, 0.7454, 1.0, 1.0, 1.0, 1.0, 0.0, 0.7454, 0.0, 1.0, 0.0, 1.0, 1.0, 0.7454, 1.0, 0.7454, 0.0, 1.0, 0.0, 1.0, 0.0, 0.7454, 0.0, 1.0, 0.0, 1.0, 1.0, 1.0, 1.0, 1.0, 0.0, 0.0, 1.0, 0.0, 0.0, 0.0, 0.0, 0.0, 1.0, 0.7454, 1.0, 0.0, 1.0, 0.0, 1.0, 0.7454, 1.0, 0.7537, 1.0, 0.5073, 1.0, 0.5073, 1.0, 0.7537, 1.0, 0.0, 0.0, 0.5073, 0.0, 0.5073, 0.0, 0.0, 0.0, 0.0, 0.0, 0.5073, 0.0, 0.5073, 1.0, 0.0, 1.0, 0.0, 0.0, 0.0, 1.0, 0.5073, 1.0, 0.5073, 0.0, 1.0, 1.0, 0.7454, 1.0, 0.7454, 1.0, 1.0, 1.0, 0.0, 0.0, 0.7454, 0.0, 0.7454, 0.0, 0.0, 0.0, 0.0, 0.0, 0.7454, 0.0, 0.7454, 1.0, 0.0, 1.0, 0.0, 0.0, 0.0, 1.0, 0.7454, 1.0, 0.7454, 0.0, 1.0, 1.0, 0.6773, 1.0, 0.6773, 1.0, 1.0, 1.0, 0.0, 0.0, 0.6773, 0.0, 0.6773, 0.0, 0.0, 0.0, 0.0, 0.0, 0.6773, 0.0, 0.6773, 1.0, 0.0, 1.0, 0.0, 0.0, 0.0, 1.0, 0.6773, 1.0, 0.6773, 0.0, 1.0, 1.0, 0.7537, 1.0, 0.7537, 1.0, 1.0, 1.0, 0.5073, 0.0, 0.7537, 0.0, 0.7537, 0.0, 0.5073, 0.0, 0.5073, 0.0, 0.7537, 0.0, 0.7537, 1.0, 0.5073, 1.0, 0.5073, 0.0, 0.5073, 1.0, 0.7537, 1.0, 0.7537, 0.0])
me_cube_008.materials.append(mat_material)
me_cube_008.use_remesh_preserve_volume = False
me_cube_008.use_remesh_preserve_attributes = False
me_cube_008.use_mirror_vertex_groups = False
me_cube_008.update()
me_plane_010 = bpy.data.meshes.new('Plane.010')
me_plane_010.from_pydata([(-1.986, 0.09742, -0.1132), (1.819, -0.6717, -0.09055), (-1.0, 1.049, 0.4754), (1.0, 1.022, 0.3735), (2.607, -0.07435, -0.1585), (2.607, 0.5077, 0.1564), (3.511, -0.3416, -0.2603), (3.511, 0.2729, 0.05086), (6.232, 0.9334, -0.2614), (6.232, 0.9998, -0.2281), (-2.415, 0.8703, -0.2943), (-2.415, 1.049, 0.0), (3.513, -0.3278, -0.3251), (6.232, 0.947, -0.3848), (6.232, 0.9998, -0.3847), (3.513, 1.049, -0.7889), (1.82, -0.6579, -0.2183), (1.002, 1.049, -0.9338), (2.609, -0.06049, -0.2845), (2.609, 1.049, -0.5904), (-1.984, 0.1024, -0.2636), (-0.9985, 1.049, -1.322), (-2.413, 1.049, -0.792), (-2.413, 0.8841, -0.427), (4.074, 0.5077, 0.08785), (4.074, -0.07822, -0.2603), (4.075, -0.06437, -0.3418), (4.075, 1.049, -0.7026), (6.232, 1.101, -0.2307), (4.488, 1.103, 0.3855), (6.232, 1.101, -0.3847), (1.0, 1.063, 0.3735), (-1.0, 1.09, 0.4754), (-2.415, 1.09, 0.0), (-2.415, 0.9107, -0.2943), (4.075, 1.09, -0.7026), (3.513, 1.09, -0.7889), (2.609, 1.09, -0.5904), (1.002, 1.09, -0.9338), (-0.9985, 1.09, -1.322), (-2.413, 1.09, -0.792), (-2.413, 0.9246, -0.427), (-0.852, 0.9035, 0.3664), (-0.852, -0.9835, -0.1351), (1.552, -1.418, -0.1158), (0.8522, 0.8804, 0.2796), (1.553, -1.407, -0.2247), (0.8535, 0.9035, -0.8344), (-0.8506, -0.9792, -0.2633), (-0.8506, 0.9035, -1.165), (-0.5287, -0.1294, 0.3645), (-1.228, -2.06, -0.3205), (0.9738, -2.329, -0.3047), (0.7432, -0.1466, 0.2998), (0.978, -2.185, -0.394), (1.131, -0.1288, -0.8339), (-1.229, -1.965, -0.4256), (-0.5728, -0.1288, -1.164), (-1.482, -4.527, -0.4626), (0.9653, -4.629, -0.5423), (0.9668, -4.629, -0.6302), (-1.481, -4.527, -0.5661), (-2.067, -3.339, -0.2751), (0.4105, -3.339, -0.6742), (0.4089, -3.339, -0.5502), (-2.069, -3.339, -0.09969), (-0.02323, -10.26, 0.5334), (0.739, -10.26, 0.5489), (0.7406, -10.26, 0.461), (-0.02171, -10.26, 0.4299), (0.5385, -6.93, -0.1329), (0.5401, -6.93, -0.3129), (3.585, -6.931, -0.5216), (3.584, -6.931, -0.4253)], [], [(20, 0, 43, 48), (3, 5, 4, 1), (5, 7, 6, 4), (24, 9, 8, 25), (0, 10, 11, 2), (23, 22, 40, 41), (10, 0, 20, 23), (4, 6, 12, 18), (9, 14, 13, 8), (18, 16, 1, 4), (17, 21, 49, 47), (20, 21, 22, 23), (27, 26, 13, 14), (19, 18, 12, 15), (0, 2, 42, 43), (17, 16, 18, 19), (25, 8, 13, 26), (6, 25, 26, 12), (15, 12, 26, 27), (7, 24, 25, 6), (9, 24, 29, 28), (9, 28, 30, 14), (34, 41, 40, 33), (11, 10, 34, 33), (10, 23, 41, 34), (3, 2, 32, 31), (21, 17, 38, 39), (15, 27, 35, 36), (17, 19, 37, 38), (22, 21, 39, 40), (19, 15, 36, 37), (2, 11, 33, 32), (22, 11, 33, 40), (27, 14, 30, 35), (48, 43, 51, 56), (43, 42, 50, 51), (45, 44, 52, 53), (2, 3, 45, 42), (16, 17, 47, 46), (21, 20, 48, 49), (1, 16, 46, 44), (3, 1, 44, 45), (51, 50, 53, 52), (63, 62, 61, 60), (56, 54, 55, 57), (47, 49, 57, 55), (46, 47, 55, 54), (42, 45, 53, 50), (49, 48, 56, 57), (44, 46, 54, 52), (71, 70, 66, 69), (64, 63, 60, 59), (62, 65, 58, 61), (65, 64, 59, 58), (51, 52, 64, 65), (56, 51, 65, 62), (52, 54, 63, 64), (54, 56, 62, 63), (68, 69, 66, 67), (73, 72, 68, 67), (72, 71, 69, 68), (70, 73, 67, 66), (58, 59, 73, 70), (60, 61, 71, 72), (59, 60, 72, 73), (61, 58, 70, 71)])
_uv = me_plane_010.uv_layers.new(name='UVMap')
_uv.uv.foreach_set('vector', [0.0, 0.0, 0.0, 0.0, 0.0, 0.0, 0.0, 0.0, 1.0, 1.0, 1.0, 1.0, 1.0, 0.0, 1.0, 0.0, 1.0, 1.0, 1.0, 0.7235, 1.0, 0.0, 1.0, 0.0, 1.0, 1.0, 1.0, 1.0, 1.0, 0.0, 1.0, 0.0, 0.0, 0.0, 0.0, 0.0, 0.0, 1.0, 0.0, 1.0, 0.0, 0.0, 0.0, 1.0, 0.0, 1.0, 0.0, 0.0, 0.0, 0.0, 0.0, 0.0, 0.0, 0.0, 0.0, 0.0, 1.0, 0.0, 1.0, 0.0, 1.0, 0.0, 1.0, 0.0, 1.0, 1.0, 1.0, 1.0, 1.0, 0.0, 1.0, 0.0, 1.0, 0.0, 1.0, 0.0, 1.0, 0.0, 1.0, 0.0, 1.0, 1.0, 0.0, 1.0, 0.0, 1.0, 1.0, 1.0, 0.0, 0.0, 0.0, 1.0, 0.0, 1.0, 0.0, 0.0, 1.0, 1.0, 1.0, 0.0, 1.0, 0.0, 1.0, 1.0, 1.0, 1.0, 1.0, 0.0, 1.0, 0.0, 1.0, 1.0, 0.0, 0.0, 0.0, 1.0, 0.0, 1.0, 0.0, 0.0, 1.0, 1.0, 1.0, 0.0, 1.0, 0.0, 1.0, 1.0, 1.0, 0.0, 1.0, 0.0, 1.0, 0.0, 1.0, 0.0, 1.0, 0.0, 1.0, 0.0, 1.0, 0.0, 1.0, 0.0, 1.0, 1.0, 1.0, 0.0, 1.0, 0.0, 1.0, 1.0, 1.0, 0.7235, 1.0, 1.0, 1.0, 0.0, 1.0, 0.0, 1.0, 1.0, 1.0, 1.0, 1.0, 1.0, 1.0, 1.0, 1.0, 1.0, 1.0, 1.0, 1.0, 1.0, 1.0, 1.0, 0.0, 0.0, 0.0, 0.0, 0.0, 1.0, 0.0, 1.0, 0.0, 1.0, 0.0, 0.0, 0.0, 0.0, 0.0, 1.0, 0.0, 0.0, 0.0, 0.0, 0.0, 0.0, 0.0, 0.0, 1.0, 1.0, 0.0, 1.0, 0.0, 1.0, 1.0, 1.0, 0.0, 1.0, 1.0, 1.0, 1.0, 1.0, 0.0, 1.0, 1.0, 1.0, 1.0, 1.0, 1.0, 1.0, 1.0, 1.0, 1.0, 1.0, 1.0, 1.0, 1.0, 1.0, 1.0, 1.0, 0.0, 1.0, 0.0, 1.0, 0.0, 1.0, 0.0, 1.0, 1.0, 1.0, 1.0, 1.0, 1.0, 1.0, 1.0, 1.0, 0.0, 1.0, 0.0, 1.0, 0.0, 1.0, 0.0, 1.0, 0.0, 0.0, 0.0, 0.0, 0.0, 0.0, 0.0, 0.0, 1.0, 1.0, 1.0, 1.0, 1.0, 1.0, 1.0, 1.0, 0.0, 0.0, 0.0, 0.0, 0.0, 0.0, 0.0, 0.0, 0.0, 0.0, 0.0, 1.0, 0.02664, 1.0, 0.0, 0.0, 1.0, 1.0, 1.0, 0.0, 1.0, 0.0, 0.773, 1.0, 0.0, 1.0, 1.0, 1.0, 1.0, 1.0, 0.0, 1.0, 1.0, 0.0, 1.0, 1.0, 1.0, 1.0, 1.0, 0.0, 0.0, 1.0, 0.0, 0.0, 0.0, 0.0, 0.0, 1.0, 1.0, 0.0, 1.0, 0.0, 1.0, 0.0, 1.0, 0.0, 1.0, 1.0, 1.0, 0.0, 1.0, 0.0, 1.0, 1.0, 0.0, 0.0, 0.02664, 1.0, 0.773, 1.0, 1.0, 0.0, 1.0, 0.0, 0.0, 0.0, 0.0, 0.0, 1.0, 0.0, 0.0, 0.0, 1.0, 0.0, 1.0, 1.0, 0.0, 1.0, 1.0, 1.0, 0.0, 1.0, 0.0, 1.0, 1.0, 1.0, 1.0, 0.0, 1.0, 1.0, 1.0, 1.0, 1.0, 0.0, 0.0, 1.0, 1.0, 1.0, 0.773, 1.0, 0.02664, 1.0, 0.0, 1.0, 0.0, 0.0, 0.0, 0.0, 0.0, 1.0, 1.0, 0.0, 1.0, 0.0, 1.0, 0.0, 1.0, 0.0, 0.0, 0.0, 0.0, 0.0, 0.0, 0.0, 0.0, 0.0, 1.0, 0.0, 1.0, 0.0, 1.0, 0.0, 1.0, 0.0, 0.0, 0.0, 0.0, 0.0, 0.0, 0.0, 0.0, 0.0, 0.0, 0.0, 1.0, 0.0, 1.0, 0.0, 0.0, 0.0, 0.0, 0.0, 1.0, 0.0, 1.0, 0.0, 0.0, 0.0, 0.0, 0.0, 0.0, 0.0, 0.0, 0.0, 0.0, 0.0, 1.0, 0.0, 1.0, 0.0, 1.0, 0.0, 1.0, 0.0, 1.0, 0.0, 0.0, 0.0, 0.0, 0.0, 1.0, 0.0, 1.0, 0.0, 0.0, 0.0, 0.0, 0.0, 1.0, 0.0, 1.0, 0.0, 1.0, 0.0, 1.0, 0.0, 1.0, 0.0, 1.0, 0.0, 0.0, 0.0, 0.0, 0.0, 1.0, 0.0, 0.0, 0.0, 1.0, 0.0, 1.0, 0.0, 0.0, 0.0, 0.0, 0.0, 1.0, 0.0, 1.0, 0.0, 0.0, 0.0, 1.0, 0.0, 0.0, 0.0, 0.0, 0.0, 1.0, 0.0, 1.0, 0.0, 1.0, 0.0, 1.0, 0.0, 1.0, 0.0, 0.0, 0.0, 0.0, 0.0, 0.0, 0.0, 0.0, 0.0])
me_plane_010.use_remesh_fix_poles = True
me_plane_010.use_remesh_preserve_attributes = False
me_plane_010.use_mirror_vertex_groups = False
me_plane_010.update()

# ---- objects
ob_empty = bpy.data.objects.new('Empty', None)
ob_camera = bpy.data.objects.new('Camera', cam_camera)
ob_turbinebody = bpy.data.objects.new('TurbineBody', me_cube_011)
ob_topimage = bpy.data.objects.new('TopImage', None)
ob_fins = bpy.data.objects.new('Fins', me_cube_008)
ob_plane_010 = bpy.data.objects.new('Plane.010', me_plane_010)

# ---- transforms, parenting, visibility, modifiers, constraints
ob_empty.location = (-2.398, 0.0, 0.0)
ob_empty.rotation_euler = (1.571, -0.0, -0.0)
ob_empty.scale = (-1.68, 1.0, 1.0)
ob_empty.empty_display_type = 'IMAGE'
ob_empty.empty_display_size = 5.0
ob_empty.lineart.crease_threshold = 0.0
ob_camera.location = (14.96, 2.438, 8.571)
ob_camera.rotation_euler = (1.11, 1.159e-06, 1.773)
ob_camera.scale = (1.0, 1.0, 1.0)
ob_camera.lock_rotations_4d = False
ob_camera.empty_display_type = 'ARROWS'
ob_camera.color = (0.0, 0.0, 0.0, 0.0)
ob_camera.display_type = 'WIRE'
ob_camera.lineart.crease_threshold = 0.0
ob_turbinebody.location = (-5.482, -4.369, -1.44)
ob_turbinebody.rotation_euler = (0.003782, 0.04573, -0.05154)
ob_turbinebody.scale = (2.17, 1.179, 1.167)
ob_turbinebody.lock_rotations_4d = False
ob_turbinebody.empty_display_type = 'ARROWS'
ob_turbinebody.lineart.crease_threshold = 0.0
_m = ob_turbinebody.modifiers.new('Subdivision', 'SUBSURF')
_m.uv_smooth = 'PRESERVE_CORNERS'
_m.levels = 3
_m.show_only_control_edges = False
ob_topimage.location = (-2.73, -6.12, -2.472)
ob_topimage.scale = (1.9, 1.9, 1.9)
ob_topimage.empty_display_type = 'IMAGE'
ob_topimage.empty_display_size = 11.97
ob_topimage.empty_image_offset = (-0.5, -0.2088)
ob_topimage.lineart.crease_threshold = 0.0
ob_fins.location = (-5.483, -4.383, -1.44)
ob_fins.rotation_euler = (0.003782, 0.04573, -0.05154)
ob_fins.scale = (2.133, 1.159, 1.147)
ob_fins.lock_rotations_4d = False
ob_fins.empty_display_type = 'ARROWS'
ob_fins.lineart.crease_threshold = 0.0
ob_plane_010.location = (-4.319, -1.108, 0.0)
ob_plane_010.lineart.crease_threshold = 0.0

# ---- collection membership
scene.collection.objects.link(ob_empty)
col_collection.objects.link(ob_camera)
col_collection.objects.link(ob_turbinebody)
col_collection.objects.link(ob_topimage)
col_collection.objects.link(ob_fins)
col_collection.objects.link(ob_plane_010)

# ---- scene / render settings (as saved in the file)
scene.camera = ob_camera
scene.frame_start = 1; scene.frame_end = 250; scene.frame_set(158)
scene.render.engine = 'BLENDER_EEVEE_NEXT'
scene.cycles.use_denoising = False
scene.cycles.samples = 128
scene.cycles.sampling_pattern = 'TABULATED_SOBOL'
scene.cycles.use_adaptive_sampling = False
scene.cycles.use_light_tree = False
scene.view_settings.view_transform = 'Filmic'
bpy.context.view_layer.update()

# ---- added for rendering (the .blend has no usable light): sun
light_auto_sun = bpy.data.lights.new('AutoSun', 'SUN')
light_auto_sun.energy = 3.0
light_auto_sun.angle = 0.0523599
ob_auto_sun = bpy.data.objects.new('AutoSun', light_auto_sun)
scene.collection.objects.link(ob_auto_sun)
ob_auto_sun.rotation_euler = (0.872665, 0.174533, 0.523599)
bpy.context.view_layer.update()
